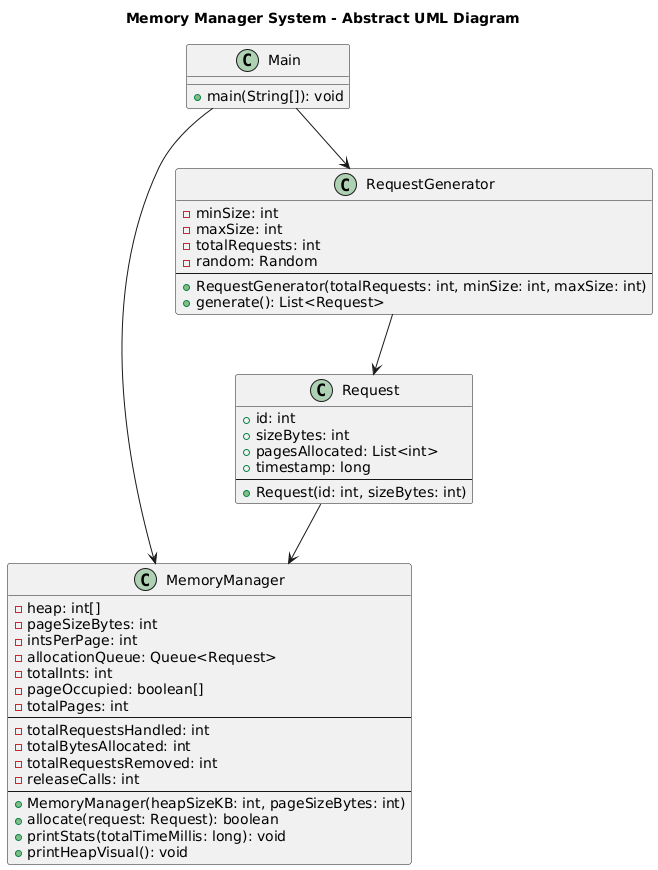

The diagram above was rendered by PlantUML. Its source (embedded in the PNG):
@startuml
title Memory Manager System - Abstract UML Diagram

class Main {
  +main(String[]): void
}

class MemoryManager {
  -heap: int[]
  -pageSizeBytes: int
  -intsPerPage: int
  -allocationQueue: Queue<Request>
  -totalInts: int
  -pageOccupied: boolean[]
  -totalPages: int
  --
  -totalRequestsHandled: int
  -totalBytesAllocated: int
  -totalRequestsRemoved: int
  -releaseCalls: int
  --
  +MemoryManager(heapSizeKB: int, pageSizeBytes: int)
  +allocate(request: Request): boolean
  +printStats(totalTimeMillis: long): void
  +printHeapVisual(): void
}

class Request {
  +id: int
  +sizeBytes: int
  +pagesAllocated: List<int>
  +timestamp: long
  --
  +Request(id: int, sizeBytes: int)
}

class RequestGenerator {
  -minSize: int
  -maxSize: int
  -totalRequests: int
  -random: Random
  --
  +RequestGenerator(totalRequests: int, minSize: int, maxSize: int)
  +generate(): List<Request>
}

Main --> MemoryManager
Main --> RequestGenerator
RequestGenerator --> Request
Request  --> MemoryManager
@enduml